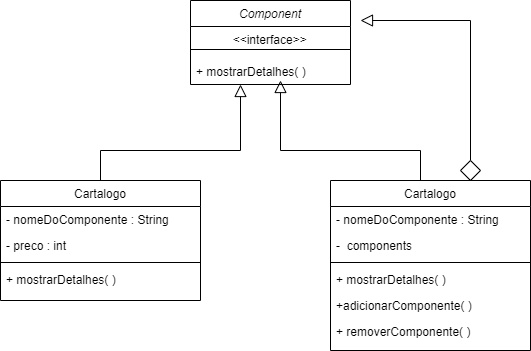

The diagram above was exported from draw.io. Its source (the exported page's mxGraphModel, read from the mxfile embedded in the PNG):
<mxGraphModel dx="1120" dy="484" grid="1" gridSize="10" guides="1" tooltips="1" connect="1" arrows="1" fold="1" page="1" pageScale="1" pageWidth="827" pageHeight="1169" math="0" shadow="0">
  <root>
    <mxCell id="WIyWlLk6GJQsqaUBKTNV-0" />
    <mxCell id="WIyWlLk6GJQsqaUBKTNV-1" parent="WIyWlLk6GJQsqaUBKTNV-0" />
    <mxCell id="zkfFHV4jXpPFQw0GAbJ--0" value="Component " style="swimlane;fontStyle=2;align=center;verticalAlign=top;childLayout=stackLayout;horizontal=1;startSize=26;horizontalStack=0;resizeParent=1;resizeLast=0;collapsible=1;marginBottom=0;rounded=0;shadow=0;strokeWidth=1;" parent="WIyWlLk6GJQsqaUBKTNV-1" vertex="1">
      <mxGeometry x="220" y="160" width="160" height="84" as="geometry">
        <mxRectangle x="230" y="140" width="160" height="26" as="alternateBounds" />
      </mxGeometry>
    </mxCell>
    <mxCell id="zkfFHV4jXpPFQw0GAbJ--1" value="            &lt;&lt;interface&gt;&gt; " style="text;align=left;verticalAlign=top;spacingLeft=4;spacingRight=4;overflow=hidden;rotatable=0;points=[[0,0.5],[1,0.5]];portConstraint=eastwest;" parent="zkfFHV4jXpPFQw0GAbJ--0" vertex="1">
      <mxGeometry y="26" width="160" height="14" as="geometry" />
    </mxCell>
    <mxCell id="zkfFHV4jXpPFQw0GAbJ--4" value="" style="line;html=1;strokeWidth=1;align=left;verticalAlign=middle;spacingTop=-1;spacingLeft=3;spacingRight=3;rotatable=0;labelPosition=right;points=[];portConstraint=eastwest;" parent="zkfFHV4jXpPFQw0GAbJ--0" vertex="1">
      <mxGeometry y="40" width="160" height="18" as="geometry" />
    </mxCell>
    <mxCell id="Zt0GlFoDm9Zb8e3IvOjQ-19" value="+ mostrarDetalhes( )" style="text;align=left;verticalAlign=top;spacingLeft=4;spacingRight=4;overflow=hidden;rotatable=0;points=[[0,0.5],[1,0.5]];portConstraint=eastwest;" parent="zkfFHV4jXpPFQw0GAbJ--0" vertex="1">
      <mxGeometry y="58" width="160" height="26" as="geometry" />
    </mxCell>
    <mxCell id="zkfFHV4jXpPFQw0GAbJ--6" value="Cartalogo " style="swimlane;fontStyle=0;align=center;verticalAlign=top;childLayout=stackLayout;horizontal=1;startSize=26;horizontalStack=0;resizeParent=1;resizeLast=0;collapsible=1;marginBottom=0;rounded=0;shadow=0;strokeWidth=1;" parent="WIyWlLk6GJQsqaUBKTNV-1" vertex="1">
      <mxGeometry x="30" y="340" width="200" height="120" as="geometry">
        <mxRectangle x="130" y="380" width="160" height="26" as="alternateBounds" />
      </mxGeometry>
    </mxCell>
    <mxCell id="zkfFHV4jXpPFQw0GAbJ--7" value="- nomeDoComponente : String" style="text;align=left;verticalAlign=top;spacingLeft=4;spacingRight=4;overflow=hidden;rotatable=0;points=[[0,0.5],[1,0.5]];portConstraint=eastwest;" parent="zkfFHV4jXpPFQw0GAbJ--6" vertex="1">
      <mxGeometry y="26" width="200" height="26" as="geometry" />
    </mxCell>
    <mxCell id="zkfFHV4jXpPFQw0GAbJ--8" value="- preco : int" style="text;align=left;verticalAlign=top;spacingLeft=4;spacingRight=4;overflow=hidden;rotatable=0;points=[[0,0.5],[1,0.5]];portConstraint=eastwest;rounded=0;shadow=0;html=0;" parent="zkfFHV4jXpPFQw0GAbJ--6" vertex="1">
      <mxGeometry y="52" width="200" height="26" as="geometry" />
    </mxCell>
    <mxCell id="zkfFHV4jXpPFQw0GAbJ--9" value="" style="line;html=1;strokeWidth=1;align=left;verticalAlign=middle;spacingTop=-1;spacingLeft=3;spacingRight=3;rotatable=0;labelPosition=right;points=[];portConstraint=eastwest;" parent="zkfFHV4jXpPFQw0GAbJ--6" vertex="1">
      <mxGeometry y="78" width="200" height="8" as="geometry" />
    </mxCell>
    <mxCell id="Zt0GlFoDm9Zb8e3IvOjQ-18" value="+ mostrarDetalhes( )" style="text;align=left;verticalAlign=top;spacingLeft=4;spacingRight=4;overflow=hidden;rotatable=0;points=[[0,0.5],[1,0.5]];portConstraint=eastwest;" parent="zkfFHV4jXpPFQw0GAbJ--6" vertex="1">
      <mxGeometry y="86" width="200" height="26" as="geometry" />
    </mxCell>
    <mxCell id="zkfFHV4jXpPFQw0GAbJ--12" value="" style="endArrow=block;endSize=10;endFill=0;shadow=0;strokeWidth=1;rounded=0;edgeStyle=elbowEdgeStyle;elbow=vertical;" parent="WIyWlLk6GJQsqaUBKTNV-1" source="zkfFHV4jXpPFQw0GAbJ--6" target="zkfFHV4jXpPFQw0GAbJ--0" edge="1">
      <mxGeometry width="160" relative="1" as="geometry">
        <mxPoint x="200" y="203" as="sourcePoint" />
        <mxPoint x="200" y="203" as="targetPoint" />
        <Array as="points">
          <mxPoint x="270" y="310" />
        </Array>
      </mxGeometry>
    </mxCell>
    <mxCell id="Zt0GlFoDm9Zb8e3IvOjQ-0" value="" style="endArrow=block;endSize=10;endFill=0;shadow=0;strokeWidth=1;rounded=0;edgeStyle=elbowEdgeStyle;elbow=vertical;exitX=0.5;exitY=0;exitDx=0;exitDy=0;" parent="WIyWlLk6GJQsqaUBKTNV-1" edge="1">
      <mxGeometry width="160" relative="1" as="geometry">
        <mxPoint x="450" y="340" as="sourcePoint" />
        <mxPoint x="310" y="240" as="targetPoint" />
        <Array as="points">
          <mxPoint x="310" y="310" />
        </Array>
      </mxGeometry>
    </mxCell>
    <mxCell id="Zt0GlFoDm9Zb8e3IvOjQ-1" value="" style="endArrow=block;endSize=10;endFill=0;shadow=0;strokeWidth=1;rounded=0;elbow=vertical;exitX=0.5;exitY=0;exitDx=0;exitDy=0;" parent="WIyWlLk6GJQsqaUBKTNV-1" source="Zt0GlFoDm9Zb8e3IvOjQ-3" edge="1">
      <mxGeometry width="160" relative="1" as="geometry">
        <mxPoint x="480" y="320" as="sourcePoint" />
        <mxPoint x="390" y="180" as="targetPoint" />
        <Array as="points">
          <mxPoint x="500" y="180" />
        </Array>
      </mxGeometry>
    </mxCell>
    <mxCell id="Zt0GlFoDm9Zb8e3IvOjQ-3" value="" style="rhombus;whiteSpace=wrap;html=1;" parent="WIyWlLk6GJQsqaUBKTNV-1" vertex="1">
      <mxGeometry x="490" y="320" width="20" height="20" as="geometry" />
    </mxCell>
    <mxCell id="Zt0GlFoDm9Zb8e3IvOjQ-11" value="Cartalogo " style="swimlane;fontStyle=0;align=center;verticalAlign=top;childLayout=stackLayout;horizontal=1;startSize=26;horizontalStack=0;resizeParent=1;resizeLast=0;collapsible=1;marginBottom=0;rounded=0;shadow=0;strokeWidth=1;" parent="WIyWlLk6GJQsqaUBKTNV-1" vertex="1">
      <mxGeometry x="360" y="340" width="200" height="170" as="geometry">
        <mxRectangle x="130" y="380" width="160" height="26" as="alternateBounds" />
      </mxGeometry>
    </mxCell>
    <mxCell id="Zt0GlFoDm9Zb8e3IvOjQ-12" value="- nomeDoComponente : String" style="text;align=left;verticalAlign=top;spacingLeft=4;spacingRight=4;overflow=hidden;rotatable=0;points=[[0,0.5],[1,0.5]];portConstraint=eastwest;" parent="Zt0GlFoDm9Zb8e3IvOjQ-11" vertex="1">
      <mxGeometry y="26" width="200" height="26" as="geometry" />
    </mxCell>
    <mxCell id="Zt0GlFoDm9Zb8e3IvOjQ-13" value="-  components" style="text;align=left;verticalAlign=top;spacingLeft=4;spacingRight=4;overflow=hidden;rotatable=0;points=[[0,0.5],[1,0.5]];portConstraint=eastwest;rounded=0;shadow=0;html=0;" parent="Zt0GlFoDm9Zb8e3IvOjQ-11" vertex="1">
      <mxGeometry y="52" width="200" height="26" as="geometry" />
    </mxCell>
    <mxCell id="Zt0GlFoDm9Zb8e3IvOjQ-14" value="" style="line;html=1;strokeWidth=1;align=left;verticalAlign=middle;spacingTop=-1;spacingLeft=3;spacingRight=3;rotatable=0;labelPosition=right;points=[];portConstraint=eastwest;" parent="Zt0GlFoDm9Zb8e3IvOjQ-11" vertex="1">
      <mxGeometry y="78" width="200" height="8" as="geometry" />
    </mxCell>
    <mxCell id="Zt0GlFoDm9Zb8e3IvOjQ-21" value="+ mostrarDetalhes( )" style="text;align=left;verticalAlign=top;spacingLeft=4;spacingRight=4;overflow=hidden;rotatable=0;points=[[0,0.5],[1,0.5]];portConstraint=eastwest;" parent="Zt0GlFoDm9Zb8e3IvOjQ-11" vertex="1">
      <mxGeometry y="86" width="200" height="26" as="geometry" />
    </mxCell>
    <mxCell id="zkfFHV4jXpPFQw0GAbJ--14" value="+adicionarComponente( )" style="text;align=left;verticalAlign=top;spacingLeft=4;spacingRight=4;overflow=hidden;rotatable=0;points=[[0,0.5],[1,0.5]];portConstraint=eastwest;" parent="Zt0GlFoDm9Zb8e3IvOjQ-11" vertex="1">
      <mxGeometry y="112" width="200" height="26" as="geometry" />
    </mxCell>
    <mxCell id="Zt0GlFoDm9Zb8e3IvOjQ-20" value="+ removerComponente( )" style="text;align=left;verticalAlign=top;spacingLeft=4;spacingRight=4;overflow=hidden;rotatable=0;points=[[0,0.5],[1,0.5]];portConstraint=eastwest;" parent="Zt0GlFoDm9Zb8e3IvOjQ-11" vertex="1">
      <mxGeometry y="138" width="200" height="26" as="geometry" />
    </mxCell>
  </root>
</mxGraphModel>